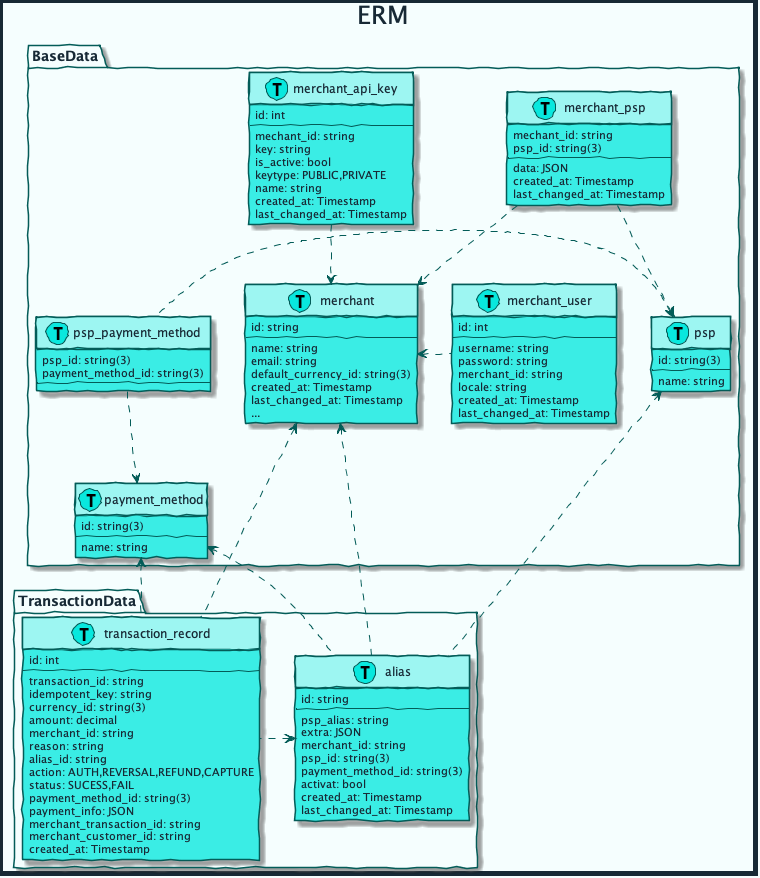

The diagram above was rendered by PlantUML. Its source (embedded in the PNG):
@startuml erm



skinparam handwritten true
skinparam sequenceMessageAlign center
skinparam ActorBackgroundColor #08E8DE
skinparam ActorBorderColor #035C58
skinparam ActorFontColor #172935
skinparam ActorFontName Raleway
skinparam ArrowColor #035C58
skinparam ArrowFontColor #172935
skinparam ArrowFontName Raleway
skinparam BackgroundColor #F5FEFE
skinparam ClassAttributeFontColor #172935
skinparam ClassAttributeFontName Raleway
skinparam ClassBackgroundColor #3AEDE5
skinparam ClassBorderColor #035C58
skinparam ClassFontColor #172935
skinparam ClassFontName Raleway
skinparam ClassHeaderBackgroundColor #9DF6F2
skinparam ComponentBackgroundColor #3AEDE5
skinparam ComponentBorderColor #035C58
skinparam ComponentFontColor #172935
skinparam ComponentFontName Raleway
skinparam ControlBackgroundColor #08E8DE
skinparam ControlBorderColor #035C58
skinparam ControlFontColor #172935
skinparam ControlFontName Raleway
skinparam DiagramBorderColor #172935
skinparam DiagramBorderThickness 5
skinparam EntityBackgroundColor #08E8DE
skinparam EntityBorderColor #035C58
skinparam EntityFontColor #172935
skinparam EntityFontName Raleway
skinparam PackageBackgroundColor #F5FEFE
skinparam PackageBorderColor #035C58
skinparam PackageFontColor #172935
skinparam PackageFontName Raleway
skinparam SequenceLifeLineBorderColor #035C58
skinparam SequenceTitleFontColor #172935
skinparam SequenceTitleFontName Raleway
skinparam SequenceTitleFontSize 25
skinparam TitleFontColor #172935
skinparam TitleFontName Raleway
skinparam TitleFontSize 25

title ERM

package BaseData {
    class psp << (T, #08E8DE) >>{
        id: string(3)
        --
        name: string
    }

    class payment_method << (T, #08E8DE) >>{
        id: string(3)
        --
        name: string
    }

    class psp_payment_method << (T, #08E8DE) >>{
        psp_id: string(3)
        payment_method_id: string(3)
        --
    }

    class merchant << (T, #08E8DE) >>{
        id: string
        --
        name: string 
        email: string
        default_currency_id: string(3)
        created_at: Timestamp
        last_changed_at: Timestamp
        ...
    }

    class merchant_api_key << (T, #08E8DE) >>{
        id: int
        --
        mechant_id: string
        key: string
        is_active: bool
        keytype: PUBLIC,PRIVATE
        name: string
        created_at: Timestamp
        last_changed_at: Timestamp
    }

    class merchant_psp << (T, #08E8DE) >>{
        mechant_id: string
        psp_id: string(3)
        --
        data: JSON
        created_at: Timestamp
        last_changed_at: Timestamp
    }

    class merchant_user << (T, #08E8DE) >>{
        id: int
        --
        username: string
        password: string
        merchant_id: string
        locale: string
        created_at: Timestamp
        last_changed_at: Timestamp
    }

    merchant_psp .-> merchant
    merchant_psp .-> psp  
    merchant_api_key .-> merchant 
    merchant <. merchant_user 
    psp_payment_method .-> payment_method
    psp <. psp_payment_method
}

package TransactionData {
    class alias << (T, #08E8DE) >>{
        id: string
        --
        psp_alias: string
        extra: JSON
        merchant_id: string
        psp_id: string(3)
        payment_method_id: string(3)
        activat: bool
        created_at: Timestamp
        last_changed_at: Timestamp
    }

    class transaction_record << (T, #08E8DE) >>{
        id: int
        --
        transaction_id: string
        idempotent_key: string
        currency_id: string(3)
        amount: decimal
        merchant_id: string
        reason: string
        alias_id: string
        action: AUTH,REVERSAL,REFUND,CAPTURE
        status: SUCESS,FAIL
        payment_method_id: string(3)
        payment_info: JSON
        merchant_transaction_id: string
        merchant_customer_id: string
        created_at: Timestamp
    }

    alias <. transaction_record
}

payment_method <.- alias
merchant <.- alias
psp <.- alias
payment_method <.- transaction_record
merchant <.- transaction_record

@enduml